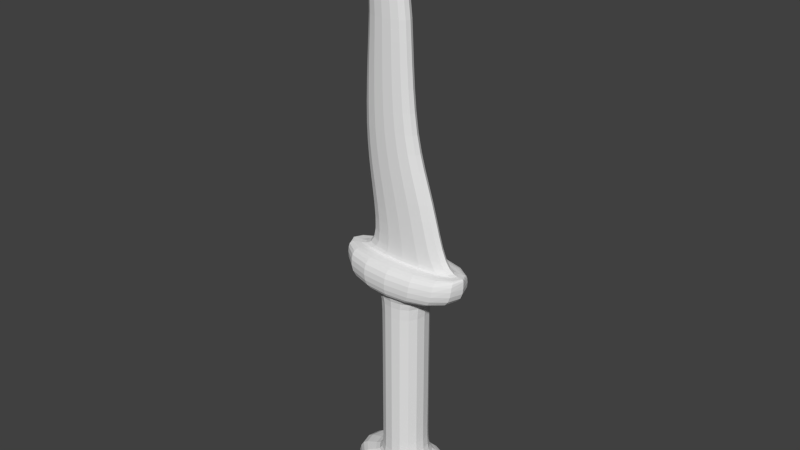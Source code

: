 # Source: knife.blend  (saved by Blender 2.72.0; exported with 4.5.12 LTS)
import bpy
from mathutils import Matrix  # noqa: F401  (used for matrix-valued properties, if any)

bpy.ops.wm.read_factory_settings(use_empty=True)
scene = bpy.context.scene
scene.name = 'Scene'

# ---- collections
col_collection_1 = bpy.data.collections.new('Collection 1'); scene.collection.children.link(col_collection_1)

# ---- world
world_world = bpy.data.worlds.new('World'); scene.world = world_world
world_world.color = (0.05088, 0.05088, 0.05088)
world_world.use_sun_shadow = False
world_world.sun_shadow_jitter_overblur = 0.0
world_world.cycles.sampling_method = 'MANUAL'
world_world.cycles.sample_map_resolution = 256

# ---- meshes
me_cube = bpy.data.meshes.new('Cube')
me_cube.from_pydata([(-0.6, -0.3, -1.0), (-0.6, 0.3, -1.0), (0.6, 0.3, -1.0), (0.6, -0.3, -1.0), (-0.6, -0.3, -0.75), (-0.6, 0.3, -0.75), (0.6, 0.3, -0.75), (0.6, -0.3, -0.75), (-0.5, -0.3, -2.616), (-0.5, 0.3, -2.616), (0.5, 0.3, -2.616), (0.5, -0.3, -2.616), (-0.5, -0.3, -3.0), (-0.5, 0.3, -3.0), (0.5, 0.3, -3.0), (0.5, -0.3, -3.0), (0.2, 0.2, -1.0), (0.2, -0.2, -1.0), (-0.2, -0.2, -1.0), (-0.2, 0.2, -1.0), (0.2, -0.2, -2.616), (-0.2, 0.2, -2.616), (0.2, 0.2, -2.616), (-0.2, -0.2, -2.616), (-0.7296, -0.1, 2.014), (-0.7296, 0.1, 2.014), (-0.5286, 0.1, 2.014), (-0.5286, -0.1, 2.014), (-0.6, -0.1, -0.75), (0.6, -0.1, -0.75), (0.6, 0.1, -0.75), (-0.6, 0.1, -0.75), (0.2, 0.2, -2.438), (-0.2, -0.2, -2.438), (0.2, -0.2, -2.438), (-0.2, 0.2, -2.438), (0.2, 0.2, -1.178), (-0.2, -0.2, -1.178), (0.2, -0.2, -1.178), (-0.2, 0.2, -1.178), (0.4027, -0.1, -0.7425), (-0.2893, 0.1, -0.7425), (-0.2893, -0.1, -0.7425), (0.4027, 0.1, -0.7425), (0.09425, -0.1, 0.2376), (-0.4097, 0.1, 0.2376), (-0.4097, -0.1, 0.2376), (0.09425, 0.1, 0.2376), (0.02518, -0.1, 1.56), (-0.3201, 0.1, 1.56), (-0.3201, -0.1, 1.56), (0.02518, 0.1, 1.56), (0.5, -0.3, -2.871), (-0.5, -0.3, -2.871), (0.5, 0.3, -2.871), (-0.5, 0.3, -2.871), (-0.3539, -0.1, -0.2167), (0.2841, 0.1, -0.2167), (0.2841, -0.1, -0.2167), (-0.3539, 0.1, -0.2167), (-0.3572, -0.1, 1.013), (0.05374, 0.1, 1.013), (0.05374, -0.1, 1.013), (-0.3572, 0.1, 1.013)], [], [(4, 5, 1, 0), (5, 6, 2, 1), (6, 7, 3, 2), (7, 4, 0, 3), (22, 20, 11, 10), (50, 48, 27, 24), (52, 53, 12, 15), (23, 21, 9, 8), (20, 23, 8, 11), (21, 22, 10, 9), (12, 13, 14, 15), (54, 52, 15, 14), (55, 54, 14, 13), (53, 55, 13, 12), (2, 3, 17, 16), (0, 1, 19, 18), (3, 0, 18, 17), (1, 2, 16, 19), (32, 34, 20, 22), (33, 35, 21, 23), (34, 33, 23, 20), (35, 32, 22, 21), (27, 26, 25, 24), (51, 49, 25, 26), (48, 51, 26, 27), (49, 50, 24, 25), (4, 7, 29, 28), (6, 5, 31, 30), (7, 6, 30, 29), (5, 4, 28, 31), (36, 38, 34, 32), (37, 39, 35, 33), (38, 37, 33, 34), (39, 36, 32, 35), (16, 17, 38, 36), (18, 19, 39, 37), (17, 18, 37, 38), (19, 16, 36, 39), (28, 29, 40, 42), (30, 31, 41, 43), (29, 30, 43, 40), (31, 28, 42, 41), (56, 58, 44, 46), (57, 59, 45, 47), (58, 57, 47, 44), (59, 56, 46, 45), (60, 62, 48, 50), (61, 63, 49, 51), (62, 61, 51, 48), (63, 60, 50, 49), (11, 8, 53, 52), (10, 11, 52, 54), (9, 10, 54, 55), (8, 9, 55, 53), (42, 40, 58, 56), (43, 41, 59, 57), (40, 43, 57, 58), (41, 42, 56, 59), (46, 44, 62, 60), (47, 45, 63, 61), (44, 47, 61, 62), (45, 46, 60, 63)])
_uv = me_cube.uv_layers.new(name='UVMap')
_uv.uv.foreach_set('vector', [0.8888, 0.3127, 0.8404, 0.3622, 0.8198, 0.342, 0.8681, 0.2925, 0.54, 0.4301, 0.3521, 0.5912, 0.3343, 0.5547, 0.5064, 0.391, 0.3521, 0.5912, 0.2551, 0.5912, 0.2597, 0.5462, 0.3343, 0.5547, 0.2551, 0.5912, 0.03923, 0.5692, 0.04381, 0.5242, 0.2597, 0.5462, 0.2496, 0.2055, 0.1888, 0.2575, 0.1271, 0.2109, 0.2155, 0.1872, 0.5305, 0.8836, 0.5818, 0.8746, 0.528, 0.9573, 0.5013, 0.9731, 0.4887, 0.07664, 0.4342, 0.2508, 0.4112, 0.249, 0.4655, 0.06956, 0.5104, 0.2243, 0.5417, 0.2978, 0.4926, 0.339, 0.4735, 0.2529, 0.5405, 0.1477, 0.5104, 0.2243, 0.4735, 0.2529, 0.545, 0.09706, 0.3268, 0.1979, 0.2496, 0.2055, 0.2155, 0.1872, 0.369, 0.1807, 0.2789, 0.007983, 0.3514, 0.1012, 0.2091, 0.1467, 0.1236, 0.1288, 0.211, 0.1621, 0.1202, 0.1578, 0.1236, 0.1288, 0.2091, 0.1467, 0.3579, 0.1227, 0.211, 0.1621, 0.2091, 0.1467, 0.3514, 0.1012, 0.4342, 0.2508, 0.4491, 0.3472, 0.4272, 0.3507, 0.4112, 0.249, 0.3343, 0.5547, 0.2597, 0.5462, 0.2825, 0.4982, 0.3661, 0.4942, 0.8681, 0.2925, 0.8198, 0.342, 0.7886, 0.3041, 0.8189, 0.2286, 0.7748, 0.07317, 0.8681, 0.2925, 0.8189, 0.2286, 0.7876, 0.1541, 0.5064, 0.391, 0.3343, 0.5547, 0.3661, 0.4942, 0.4241, 0.4361, 0.2626, 0.2411, 0.2032, 0.2774, 0.1888, 0.2575, 0.2496, 0.2055, 0.5503, 0.2256, 0.5637, 0.2911, 0.5417, 0.2978, 0.5104, 0.2243, 0.5685, 0.1564, 0.5503, 0.2256, 0.5104, 0.2243, 0.5405, 0.1477, 0.3318, 0.2269, 0.2626, 0.2411, 0.2496, 0.2055, 0.3268, 0.1979, 0.528, 0.9573, 0.5479, 0.98, 0.521, 0.9998, 0.5013, 0.9731, 0.6561, 0.8559, 0.7203, 0.8785, 0.7511, 0.9952, 0.72, 0.9794, 0.5818, 0.8746, 0.6121, 0.8866, 0.5479, 0.98, 0.528, 0.9573, 0.7203, 0.8785, 0.7595, 0.8752, 0.7874, 0.9861, 0.7511, 0.9952, 0.08067, 0.712, 0.4397, 0.7183, 0.4387, 0.7781, 0.07963, 0.7719, 0.4395, 0.9004, 0.08059, 0.9022, 0.08028, 0.8424, 0.4392, 0.8406, 0.4397, 0.7183, 0.4397, 0.838, 0.4387, 0.8081, 0.4387, 0.7781, 0.8404, 0.3622, 0.8888, 0.3127, 0.8771, 0.3255, 0.865, 0.3379, 0.3515, 0.4565, 0.2789, 0.4683, 0.2032, 0.2774, 0.2626, 0.2411, 0.7791, 0.227, 0.7611, 0.2955, 0.5637, 0.2911, 0.5503, 0.2256, 0.7656, 0.1608, 0.7791, 0.227, 0.5503, 0.2256, 0.5685, 0.1564, 0.409, 0.4175, 0.3515, 0.4565, 0.2626, 0.2411, 0.3318, 0.2269, 0.3661, 0.4942, 0.2825, 0.4982, 0.2789, 0.4683, 0.3515, 0.4565, 0.8189, 0.2286, 0.7886, 0.3041, 0.7611, 0.2955, 0.7791, 0.227, 0.7876, 0.1541, 0.8189, 0.2286, 0.7791, 0.227, 0.7656, 0.1608, 0.4241, 0.4361, 0.3661, 0.4942, 0.3515, 0.4565, 0.409, 0.4175, 0.07963, 0.7719, 0.4387, 0.7781, 0.3707, 0.7802, 0.2065, 0.7775, 0.4392, 0.8406, 0.08028, 0.8424, 0.2046, 0.8384, 0.3695, 0.8376, 0.4387, 0.7781, 0.4392, 0.8406, 0.3695, 0.8376, 0.3707, 0.7802, 0.08028, 0.8424, 0.07963, 0.7719, 0.2065, 0.7775, 0.2046, 0.8384, 0.5026, 0.5802, 0.6106, 0.5636, 0.5945, 0.6502, 0.5031, 0.659, 0.6603, 0.5606, 0.7628, 0.5787, 0.7579, 0.6514, 0.6784, 0.6392, 0.6106, 0.5636, 0.6442, 0.5686, 0.6306, 0.6539, 0.5945, 0.6502, 0.7628, 0.5787, 0.7957, 0.581, 0.7896, 0.6554, 0.7579, 0.6514, 0.519, 0.7934, 0.5873, 0.7908, 0.5818, 0.8746, 0.5305, 0.8836, 0.6696, 0.7647, 0.7362, 0.7741, 0.7203, 0.8785, 0.6561, 0.8559, 0.5873, 0.7908, 0.6236, 0.7935, 0.6121, 0.8866, 0.5818, 0.8746, 0.7362, 0.7741, 0.7685, 0.7788, 0.7595, 0.8752, 0.7203, 0.8785, 0.545, 0.09706, 0.4735, 0.2529, 0.4342, 0.2508, 0.4887, 0.07664, 0.2155, 0.1872, 0.1271, 0.2109, 0.1202, 0.1578, 0.211, 0.1621, 0.369, 0.1807, 0.2155, 0.1872, 0.211, 0.1621, 0.3579, 0.1227, 0.4735, 0.2529, 0.4926, 0.339, 0.4491, 0.3472, 0.4342, 0.2508, 0.5013, 0.4873, 0.6209, 0.4722, 0.6106, 0.5636, 0.5026, 0.5802, 0.6561, 0.4722, 0.7681, 0.4919, 0.7628, 0.5787, 0.6603, 0.5606, 0.6209, 0.4722, 0.6558, 0.4763, 0.6442, 0.5686, 0.6106, 0.5636, 0.7681, 0.4919, 0.801, 0.4938, 0.7957, 0.581, 0.7628, 0.5787, 0.5031, 0.659, 0.5945, 0.6502, 0.5873, 0.7908, 0.519, 0.7934, 0.6784, 0.6392, 0.7579, 0.6514, 0.7362, 0.7741, 0.6696, 0.7647, 0.5945, 0.6502, 0.6306, 0.6539, 0.6236, 0.7935, 0.5873, 0.7908, 0.7579, 0.6514, 0.7896, 0.6554, 0.7685, 0.7788, 0.7362, 0.7741])
me_cube.use_remesh_preserve_volume = False
me_cube.use_remesh_preserve_attributes = False
me_cube.use_mirror_vertex_groups = False
me_cube.update()

# ---- objects
ob_cube = bpy.data.objects.new('Cube', me_cube)

# ---- transforms, parenting, visibility, modifiers, constraints
ob_cube.location = (0.0, 0.0, 0.0)
ob_cube.scale = (0.5, 0.5, 0.5)
ob_cube.lineart.crease_threshold = 0.0
_m = ob_cube.modifiers.new('Subsurf', 'SUBSURF')
_m.uv_smooth = 'PRESERVE_CORNERS'
_m.quality = 2
_m.show_only_control_edges = False

# ---- collection membership
col_collection_1.objects.link(ob_cube)

# ---- scene / render settings (as saved in the file)
scene.frame_start = 1; scene.frame_end = 250; scene.frame_set(1)
scene.render.engine = 'BLENDER_EEVEE_NEXT'
scene.render.resolution_percentage = 50
scene.render.dither_intensity = 0.0
scene.cycles.use_denoising = False
scene.cycles.samples = 10
scene.cycles.sampling_pattern = 'TABULATED_SOBOL'
scene.cycles.light_sampling_threshold = 0.0
scene.cycles.use_adaptive_sampling = False
scene.cycles.use_light_tree = False
scene.cycles.blur_glossy = 0.0
scene.cycles.pixel_filter_type = 'GAUSSIAN'
scene.cycles.sample_clamp_indirect = 0.0
scene.view_settings.view_transform = 'Standard'
bpy.context.view_layer.update()

# ---- added for rendering (the .blend has no active camera and no usable light): camera, sun
cam_auto = bpy.data.cameras.new('AutoCamera')
cam_auto.lens = 50.0
cam_auto.sensor_width = 36.0
cam_auto.clip_end = 1000.0
ob_auto_camera = bpy.data.objects.new('AutoCamera', cam_auto)
scene.collection.objects.link(ob_auto_camera)
ob_auto_camera.location = (2.3833, -2.89884, 1.68606)
ob_auto_camera.rotation_euler = (1.09748, -7.21219e-08, 0.694738)
scene.camera = ob_auto_camera
light_auto_sun = bpy.data.lights.new('AutoSun', 'SUN')
light_auto_sun.energy = 3.0
light_auto_sun.angle = 0.0523599
ob_auto_sun = bpy.data.objects.new('AutoSun', light_auto_sun)
scene.collection.objects.link(ob_auto_sun)
ob_auto_sun.rotation_euler = (0.872665, 0.174533, 0.523599)
bpy.context.view_layer.update()

